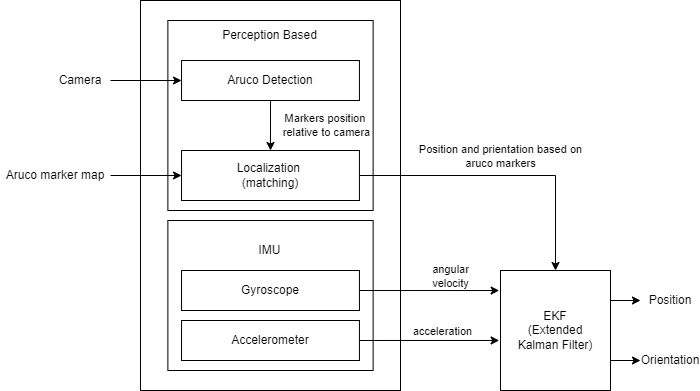

The diagram above was exported from draw.io. Its source (the exported page's mxGraphModel, read from the mxfile embedded in the PNG):
<mxGraphModel dx="1386" dy="905" grid="1" gridSize="10" guides="1" tooltips="1" connect="1" arrows="1" fold="1" page="1" pageScale="1" pageWidth="850" pageHeight="1100" math="0" shadow="0">
  <root>
    <mxCell id="0" />
    <mxCell id="1" parent="0" />
    <mxCell id="K4EED3BEdUX-zW3a_dVO-7" value="Camera" style="text;html=1;align=center;verticalAlign=middle;whiteSpace=wrap;rounded=0;" vertex="1" parent="1">
      <mxGeometry x="70" y="420" width="60" height="30" as="geometry" />
    </mxCell>
    <mxCell id="K4EED3BEdUX-zW3a_dVO-30" style="edgeStyle=orthogonalEdgeStyle;rounded=0;orthogonalLoop=1;jettySize=auto;html=1;exitX=1;exitY=0.25;exitDx=0;exitDy=0;entryX=0;entryY=0.5;entryDx=0;entryDy=0;" edge="1" parent="1" source="K4EED3BEdUX-zW3a_dVO-9" target="K4EED3BEdUX-zW3a_dVO-24">
      <mxGeometry relative="1" as="geometry" />
    </mxCell>
    <mxCell id="K4EED3BEdUX-zW3a_dVO-31" style="edgeStyle=orthogonalEdgeStyle;rounded=0;orthogonalLoop=1;jettySize=auto;html=1;exitX=1;exitY=0.75;exitDx=0;exitDy=0;entryX=0;entryY=0.5;entryDx=0;entryDy=0;" edge="1" parent="1" source="K4EED3BEdUX-zW3a_dVO-9" target="K4EED3BEdUX-zW3a_dVO-27">
      <mxGeometry relative="1" as="geometry" />
    </mxCell>
    <mxCell id="K4EED3BEdUX-zW3a_dVO-9" value="EKF&lt;div&gt;(Extended&lt;/div&gt;&lt;div&gt;Kalman&amp;nbsp;&lt;span style=&quot;background-color: initial;&quot;&gt;Filter)&lt;/span&gt;&lt;/div&gt;" style="rounded=0;whiteSpace=wrap;html=1;" vertex="1" parent="1">
      <mxGeometry x="520" y="625" width="110" height="120" as="geometry" />
    </mxCell>
    <mxCell id="K4EED3BEdUX-zW3a_dVO-10" value="Aruco marker map" style="text;html=1;align=center;verticalAlign=middle;whiteSpace=wrap;rounded=0;" vertex="1" parent="1">
      <mxGeometry x="20" y="515" width="110" height="30" as="geometry" />
    </mxCell>
    <mxCell id="K4EED3BEdUX-zW3a_dVO-18" value="" style="group" vertex="1" connectable="0" parent="1">
      <mxGeometry x="160" y="355" width="260" height="390" as="geometry" />
    </mxCell>
    <mxCell id="K4EED3BEdUX-zW3a_dVO-1" value="" style="rounded=0;whiteSpace=wrap;html=1;" vertex="1" parent="K4EED3BEdUX-zW3a_dVO-18">
      <mxGeometry width="260" height="390" as="geometry" />
    </mxCell>
    <mxCell id="K4EED3BEdUX-zW3a_dVO-2" value="IMU" style="rounded=0;whiteSpace=wrap;html=1;spacingTop=-90;" vertex="1" parent="K4EED3BEdUX-zW3a_dVO-18">
      <mxGeometry x="27.36842105263158" y="220" width="205.26315789473682" height="150" as="geometry" />
    </mxCell>
    <mxCell id="K4EED3BEdUX-zW3a_dVO-3" value="Gyroscope" style="rounded=0;whiteSpace=wrap;html=1;" vertex="1" parent="K4EED3BEdUX-zW3a_dVO-18">
      <mxGeometry x="41.05263157894737" y="270" width="177.89473684210526" height="40" as="geometry" />
    </mxCell>
    <mxCell id="K4EED3BEdUX-zW3a_dVO-4" value="Accelerometer" style="rounded=0;whiteSpace=wrap;html=1;" vertex="1" parent="K4EED3BEdUX-zW3a_dVO-18">
      <mxGeometry x="41.05263157894737" y="320" width="177.89473684210526" height="40" as="geometry" />
    </mxCell>
    <mxCell id="K4EED3BEdUX-zW3a_dVO-5" value="Perception Based" style="rounded=0;whiteSpace=wrap;html=1;spacingTop=-160;" vertex="1" parent="K4EED3BEdUX-zW3a_dVO-18">
      <mxGeometry x="27.36842105263158" y="20" width="205.26315789473682" height="190" as="geometry" />
    </mxCell>
    <mxCell id="K4EED3BEdUX-zW3a_dVO-6" value="Aruco Detection" style="rounded=0;whiteSpace=wrap;html=1;" vertex="1" parent="K4EED3BEdUX-zW3a_dVO-18">
      <mxGeometry x="41.05263157894737" y="60" width="177.89473684210526" height="40" as="geometry" />
    </mxCell>
    <mxCell id="K4EED3BEdUX-zW3a_dVO-8" value="Localization&amp;nbsp;&lt;div&gt;(matching)&lt;/div&gt;" style="rounded=0;whiteSpace=wrap;html=1;" vertex="1" parent="K4EED3BEdUX-zW3a_dVO-18">
      <mxGeometry x="41.05263157894737" y="150" width="177.89473684210526" height="50" as="geometry" />
    </mxCell>
    <mxCell id="K4EED3BEdUX-zW3a_dVO-11" style="edgeStyle=orthogonalEdgeStyle;rounded=0;orthogonalLoop=1;jettySize=auto;html=1;exitX=0.5;exitY=1;exitDx=0;exitDy=0;entryX=0.5;entryY=0;entryDx=0;entryDy=0;" edge="1" parent="K4EED3BEdUX-zW3a_dVO-18" source="K4EED3BEdUX-zW3a_dVO-6" target="K4EED3BEdUX-zW3a_dVO-8">
      <mxGeometry relative="1" as="geometry" />
    </mxCell>
    <mxCell id="K4EED3BEdUX-zW3a_dVO-17" value="Markers position&amp;nbsp;&lt;div&gt;relative to camera&lt;/div&gt;" style="edgeLabel;html=1;align=center;verticalAlign=middle;resizable=0;points=[];" vertex="1" connectable="0" parent="K4EED3BEdUX-zW3a_dVO-11">
      <mxGeometry x="-0.04" relative="1" as="geometry">
        <mxPoint x="55" as="offset" />
      </mxGeometry>
    </mxCell>
    <mxCell id="K4EED3BEdUX-zW3a_dVO-19" style="edgeStyle=orthogonalEdgeStyle;rounded=0;orthogonalLoop=1;jettySize=auto;html=1;exitX=1;exitY=0.5;exitDx=0;exitDy=0;entryX=0.5;entryY=0;entryDx=0;entryDy=0;" edge="1" parent="1" source="K4EED3BEdUX-zW3a_dVO-8" target="K4EED3BEdUX-zW3a_dVO-9">
      <mxGeometry relative="1" as="geometry" />
    </mxCell>
    <mxCell id="K4EED3BEdUX-zW3a_dVO-29" value="Position and prientation based on&lt;div&gt;aruco markers&lt;/div&gt;" style="edgeLabel;html=1;align=center;verticalAlign=middle;resizable=0;points=[];" vertex="1" connectable="0" parent="K4EED3BEdUX-zW3a_dVO-19">
      <mxGeometry x="-0.1544" y="-1" relative="1" as="geometry">
        <mxPoint x="18" y="-21" as="offset" />
      </mxGeometry>
    </mxCell>
    <mxCell id="K4EED3BEdUX-zW3a_dVO-20" style="edgeStyle=orthogonalEdgeStyle;rounded=0;orthogonalLoop=1;jettySize=auto;html=1;exitX=1;exitY=0.5;exitDx=0;exitDy=0;entryX=0;entryY=0.5;entryDx=0;entryDy=0;" edge="1" parent="1" source="K4EED3BEdUX-zW3a_dVO-7" target="K4EED3BEdUX-zW3a_dVO-6">
      <mxGeometry relative="1" as="geometry" />
    </mxCell>
    <mxCell id="K4EED3BEdUX-zW3a_dVO-21" style="edgeStyle=orthogonalEdgeStyle;rounded=0;orthogonalLoop=1;jettySize=auto;html=1;exitX=1;exitY=0.5;exitDx=0;exitDy=0;entryX=0;entryY=0.5;entryDx=0;entryDy=0;" edge="1" parent="1" source="K4EED3BEdUX-zW3a_dVO-10" target="K4EED3BEdUX-zW3a_dVO-8">
      <mxGeometry relative="1" as="geometry" />
    </mxCell>
    <mxCell id="K4EED3BEdUX-zW3a_dVO-22" style="edgeStyle=orthogonalEdgeStyle;rounded=0;orthogonalLoop=1;jettySize=auto;html=1;exitX=1;exitY=0.5;exitDx=0;exitDy=0;entryX=-0.012;entryY=0.167;entryDx=0;entryDy=0;entryPerimeter=0;" edge="1" parent="1" source="K4EED3BEdUX-zW3a_dVO-3" target="K4EED3BEdUX-zW3a_dVO-9">
      <mxGeometry relative="1" as="geometry" />
    </mxCell>
    <mxCell id="K4EED3BEdUX-zW3a_dVO-25" value="angular&lt;div&gt;velocity&lt;/div&gt;" style="edgeLabel;html=1;align=center;verticalAlign=middle;resizable=0;points=[];" vertex="1" connectable="0" parent="K4EED3BEdUX-zW3a_dVO-22">
      <mxGeometry x="0.09" y="2" relative="1" as="geometry">
        <mxPoint x="15" y="-13" as="offset" />
      </mxGeometry>
    </mxCell>
    <mxCell id="K4EED3BEdUX-zW3a_dVO-23" style="edgeStyle=orthogonalEdgeStyle;rounded=0;orthogonalLoop=1;jettySize=auto;html=1;exitX=1;exitY=0.5;exitDx=0;exitDy=0;entryX=-0.012;entryY=0.583;entryDx=0;entryDy=0;entryPerimeter=0;" edge="1" parent="1" source="K4EED3BEdUX-zW3a_dVO-4" target="K4EED3BEdUX-zW3a_dVO-9">
      <mxGeometry relative="1" as="geometry" />
    </mxCell>
    <mxCell id="K4EED3BEdUX-zW3a_dVO-26" value="acceleration" style="edgeLabel;html=1;align=center;verticalAlign=middle;resizable=0;points=[];" vertex="1" connectable="0" parent="K4EED3BEdUX-zW3a_dVO-23">
      <mxGeometry x="0.1901" relative="1" as="geometry">
        <mxPoint y="-9" as="offset" />
      </mxGeometry>
    </mxCell>
    <mxCell id="K4EED3BEdUX-zW3a_dVO-24" value="Position" style="text;html=1;align=center;verticalAlign=middle;whiteSpace=wrap;rounded=0;" vertex="1" parent="1">
      <mxGeometry x="660" y="640" width="60" height="30" as="geometry" />
    </mxCell>
    <mxCell id="K4EED3BEdUX-zW3a_dVO-27" value="Orientation" style="text;html=1;align=center;verticalAlign=middle;whiteSpace=wrap;rounded=0;" vertex="1" parent="1">
      <mxGeometry x="660" y="700" width="60" height="30" as="geometry" />
    </mxCell>
  </root>
</mxGraphModel>